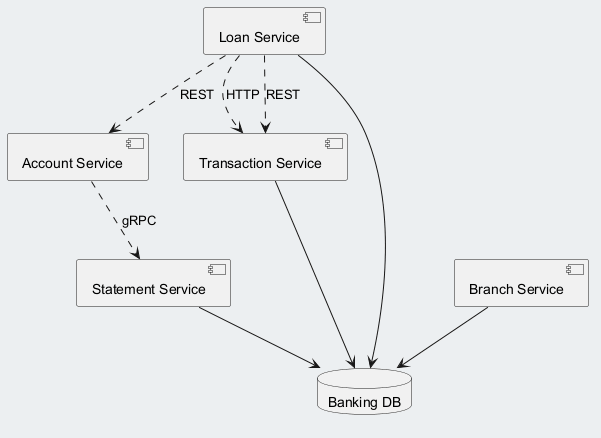

The diagram above was rendered by PlantUML. Its source (embedded in the PNG):
@startuml
skinparam backgroundColor #ECEFF1
skinparam classBackgroundColor #FFFFFF
skinparam classBorderColor #455A64
component "Loan Service" as C_LoanService
component "Account Service" as C_AccountService
component "Statement Service" as C_StatementService
component "Branch Service" as C_BranchService
component "Transaction Service" as C_TransactionService
database "Banking DB" as DB_banking
C_LoanService --> DB_banking
C_StatementService --> DB_banking
C_BranchService --> DB_banking
C_TransactionService --> DB_banking
C_LoanService ..> C_TransactionService : HTTP
C_LoanService ..> C_TransactionService : REST
C_LoanService ..> C_AccountService : REST
C_AccountService ..> C_StatementService : gRPC
@enduml